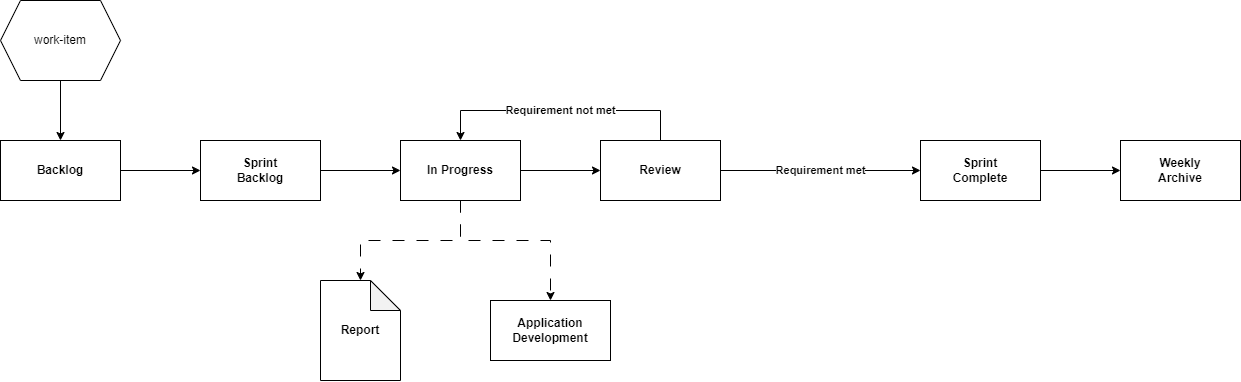

The diagram above was exported from draw.io. Its source (the exported page's mxGraphModel, read from the mxfile embedded in the PNG):
<mxGraphModel dx="2828" dy="997" grid="1" gridSize="10" guides="1" tooltips="1" connect="1" arrows="1" fold="1" page="1" pageScale="1" pageWidth="1100" pageHeight="850" math="0" shadow="0">
  <root>
    <mxCell id="0" />
    <mxCell id="1" parent="0" />
    <mxCell id="1xCeoRZbu6cWk7fa77-Q-19" style="edgeStyle=orthogonalEdgeStyle;rounded=0;orthogonalLoop=1;jettySize=auto;html=1;entryX=0;entryY=0.5;entryDx=0;entryDy=0;" edge="1" parent="1" source="1xCeoRZbu6cWk7fa77-Q-11" target="1xCeoRZbu6cWk7fa77-Q-12">
      <mxGeometry relative="1" as="geometry" />
    </mxCell>
    <mxCell id="1xCeoRZbu6cWk7fa77-Q-11" value="&lt;b&gt;Backlog&lt;/b&gt;" style="rounded=0;whiteSpace=wrap;html=1;" vertex="1" parent="1">
      <mxGeometry x="-10" y="450" width="120" height="60" as="geometry" />
    </mxCell>
    <mxCell id="1xCeoRZbu6cWk7fa77-Q-20" style="edgeStyle=orthogonalEdgeStyle;rounded=0;orthogonalLoop=1;jettySize=auto;html=1;entryX=0;entryY=0.5;entryDx=0;entryDy=0;" edge="1" parent="1" source="1xCeoRZbu6cWk7fa77-Q-12" target="1xCeoRZbu6cWk7fa77-Q-13">
      <mxGeometry relative="1" as="geometry" />
    </mxCell>
    <mxCell id="1xCeoRZbu6cWk7fa77-Q-12" value="&lt;b&gt;Sprint&lt;/b&gt;&lt;div&gt;&lt;b&gt;Backlog&lt;/b&gt;&lt;/div&gt;" style="rounded=0;whiteSpace=wrap;html=1;" vertex="1" parent="1">
      <mxGeometry x="190" y="450" width="120" height="60" as="geometry" />
    </mxCell>
    <mxCell id="1xCeoRZbu6cWk7fa77-Q-21" style="edgeStyle=orthogonalEdgeStyle;rounded=0;orthogonalLoop=1;jettySize=auto;html=1;entryX=0;entryY=0.5;entryDx=0;entryDy=0;" edge="1" parent="1" source="1xCeoRZbu6cWk7fa77-Q-13" target="1xCeoRZbu6cWk7fa77-Q-14">
      <mxGeometry relative="1" as="geometry" />
    </mxCell>
    <mxCell id="1xCeoRZbu6cWk7fa77-Q-29" style="edgeStyle=orthogonalEdgeStyle;rounded=0;orthogonalLoop=1;jettySize=auto;html=1;entryX=0.5;entryY=0;entryDx=0;entryDy=0;dashed=1;dashPattern=12 12;" edge="1" parent="1" target="1xCeoRZbu6cWk7fa77-Q-27">
      <mxGeometry relative="1" as="geometry">
        <mxPoint x="450" y="510" as="sourcePoint" />
        <Array as="points">
          <mxPoint x="450" y="510" />
          <mxPoint x="450" y="550" />
          <mxPoint x="540" y="550" />
        </Array>
      </mxGeometry>
    </mxCell>
    <mxCell id="1xCeoRZbu6cWk7fa77-Q-13" value="&lt;b&gt;In Progress&lt;/b&gt;" style="rounded=0;whiteSpace=wrap;html=1;" vertex="1" parent="1">
      <mxGeometry x="390" y="450" width="120" height="60" as="geometry" />
    </mxCell>
    <mxCell id="1xCeoRZbu6cWk7fa77-Q-22" value="&lt;b&gt;Requirement not met&lt;/b&gt;" style="edgeStyle=orthogonalEdgeStyle;rounded=0;orthogonalLoop=1;jettySize=auto;html=1;entryX=0.5;entryY=0;entryDx=0;entryDy=0;" edge="1" parent="1" source="1xCeoRZbu6cWk7fa77-Q-14" target="1xCeoRZbu6cWk7fa77-Q-13">
      <mxGeometry relative="1" as="geometry">
        <Array as="points">
          <mxPoint x="650" y="420" />
          <mxPoint x="450" y="420" />
        </Array>
      </mxGeometry>
    </mxCell>
    <mxCell id="1xCeoRZbu6cWk7fa77-Q-23" value="&lt;b&gt;Requirement met&lt;/b&gt;" style="edgeStyle=orthogonalEdgeStyle;rounded=0;orthogonalLoop=1;jettySize=auto;html=1;entryX=0;entryY=0.5;entryDx=0;entryDy=0;" edge="1" parent="1" source="1xCeoRZbu6cWk7fa77-Q-14" target="1xCeoRZbu6cWk7fa77-Q-15">
      <mxGeometry relative="1" as="geometry" />
    </mxCell>
    <mxCell id="1xCeoRZbu6cWk7fa77-Q-14" value="&lt;b&gt;Review&lt;/b&gt;" style="rounded=0;whiteSpace=wrap;html=1;" vertex="1" parent="1">
      <mxGeometry x="590" y="450" width="120" height="60" as="geometry" />
    </mxCell>
    <mxCell id="1xCeoRZbu6cWk7fa77-Q-24" style="edgeStyle=orthogonalEdgeStyle;rounded=0;orthogonalLoop=1;jettySize=auto;html=1;entryX=0;entryY=0.5;entryDx=0;entryDy=0;" edge="1" parent="1" source="1xCeoRZbu6cWk7fa77-Q-15" target="1xCeoRZbu6cWk7fa77-Q-16">
      <mxGeometry relative="1" as="geometry" />
    </mxCell>
    <mxCell id="1xCeoRZbu6cWk7fa77-Q-15" value="&lt;b&gt;Sprint&lt;/b&gt;&lt;div&gt;&lt;b&gt;Complete&lt;/b&gt;&lt;/div&gt;" style="rounded=0;whiteSpace=wrap;html=1;" vertex="1" parent="1">
      <mxGeometry x="910" y="450" width="120" height="60" as="geometry" />
    </mxCell>
    <mxCell id="1xCeoRZbu6cWk7fa77-Q-16" value="&lt;b&gt;Weekly&lt;/b&gt;&lt;div&gt;&lt;b&gt;Archive&lt;/b&gt;&lt;/div&gt;" style="rounded=0;whiteSpace=wrap;html=1;" vertex="1" parent="1">
      <mxGeometry x="1110" y="450" width="120" height="60" as="geometry" />
    </mxCell>
    <mxCell id="1xCeoRZbu6cWk7fa77-Q-18" style="edgeStyle=orthogonalEdgeStyle;rounded=0;orthogonalLoop=1;jettySize=auto;html=1;entryX=0.5;entryY=0;entryDx=0;entryDy=0;" edge="1" parent="1" source="1xCeoRZbu6cWk7fa77-Q-17" target="1xCeoRZbu6cWk7fa77-Q-11">
      <mxGeometry relative="1" as="geometry" />
    </mxCell>
    <mxCell id="1xCeoRZbu6cWk7fa77-Q-17" value="work-item" style="shape=hexagon;perimeter=hexagonPerimeter2;whiteSpace=wrap;html=1;fixedSize=1;" vertex="1" parent="1">
      <mxGeometry x="-10" y="310" width="120" height="80" as="geometry" />
    </mxCell>
    <mxCell id="1xCeoRZbu6cWk7fa77-Q-26" value="&lt;b&gt;Report&lt;/b&gt;" style="shape=note;whiteSpace=wrap;html=1;backgroundOutline=1;darkOpacity=0.05;" vertex="1" parent="1">
      <mxGeometry x="310" y="590" width="80" height="100" as="geometry" />
    </mxCell>
    <mxCell id="1xCeoRZbu6cWk7fa77-Q-27" value="&lt;b&gt;Application&lt;/b&gt;&lt;div&gt;&lt;b&gt;Development&lt;/b&gt;&lt;/div&gt;" style="rounded=0;whiteSpace=wrap;html=1;" vertex="1" parent="1">
      <mxGeometry x="480" y="610" width="120" height="60" as="geometry" />
    </mxCell>
    <mxCell id="1xCeoRZbu6cWk7fa77-Q-28" style="edgeStyle=orthogonalEdgeStyle;rounded=0;orthogonalLoop=1;jettySize=auto;html=1;entryX=0.5;entryY=0;entryDx=0;entryDy=0;entryPerimeter=0;dashed=1;dashPattern=12 12;" edge="1" parent="1" source="1xCeoRZbu6cWk7fa77-Q-13" target="1xCeoRZbu6cWk7fa77-Q-26">
      <mxGeometry relative="1" as="geometry" />
    </mxCell>
  </root>
</mxGraphModel>